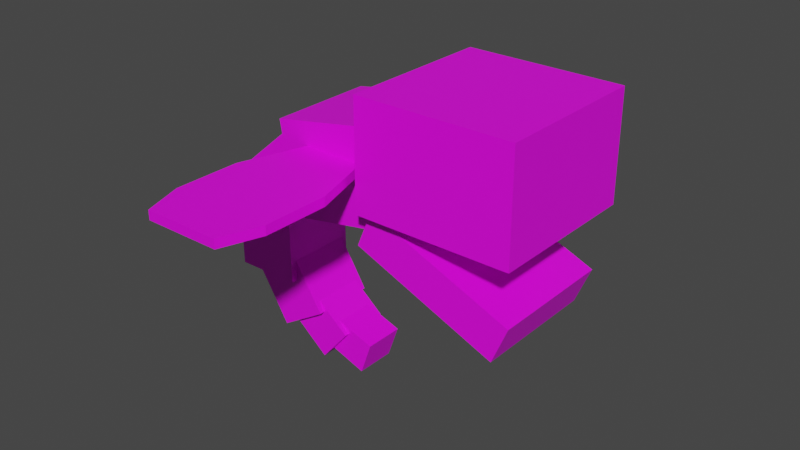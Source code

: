 # Source: gargantuan.blend  (saved by Blender 2.81.16; exported with 4.5.12 LTS)
import bpy
from mathutils import Matrix  # noqa: F401  (used for matrix-valued properties, if any)

bpy.ops.wm.read_factory_settings(use_empty=True)
scene = bpy.context.scene
scene.name = 'Scene'

# ---- collections
col_collection = bpy.data.collections.new('Collection'); scene.collection.children.link(col_collection)

# ---- images (referenced by path relative to the original .blend; pixels are not part of the script)
import os
ASSET_DIR = os.environ.get("B2B_ASSET_DIR", "")  # directory of the original .blend (textures are referenced by path, not embedded)
HERE = os.path.dirname(os.path.abspath(__file__))  # packed textures are extracted next to this script under _unpacked/

def load_image(name, relpath, width, height, colorspace="sRGB"):
    """Load a texture the original file referenced (path relative to the .blend, or extracted next to this script)."""
    p = next((c for c in (os.path.join(HERE, relpath), os.path.join(ASSET_DIR, relpath)) if relpath and os.path.exists(c)), "")
    if p:
        img = bpy.data.images.load(p, check_existing=True)
        img.name = name
    else:  # same state as the original file: an image datablock whose file is absent (Cycles renders it pink)
        img = bpy.data.images.new(name, width, height)
        img.source = "FILE"
        img.filepath = "//" + (relpath or name)
    img.colorspace_settings.name = colorspace
    return img
img_shadowrealm_gargantuan_png = load_image('shadowrealm_gargantuan.png', 'shadowrealm_gargantuan.png', 1024, 1024, 'sRGB')

# ---- materials (node trees are filled in below, after node groups)
mat_gargantuan = bpy.data.materials.new('gargantuan')
mat_gargantuan.use_transparent_shadow = False

# ---- material node trees
mat_gargantuan.use_nodes = True; mat_gargantuan.node_tree.nodes.clear()
_N = mat_gargantuan.node_tree.nodes; _L = mat_gargantuan.node_tree.links
n0 = _N.new('ShaderNodeOutputMaterial'); n0.name = 'Material Output'; n0.location = (300, 300)
n1 = _N.new('ShaderNodeBsdfPrincipled'); n1.name = 'Principled BSDF'; n1.location = (10, 300)
n1.distribution = 'GGX'
n1.subsurface_method = 'BURLEY'
n1.inputs[3].default_value = 1.45
n1.inputs[27].default_value = (0.0, 0.0, 0.0, 1.0)
n1.inputs[28].default_value = 1.0
n2 = _N.new('ShaderNodeTexImage'); n2.name = 'Image Texture'; n2.location = (-280, 280)
n2.image = img_shadowrealm_gargantuan_png
n2.interpolation = 'Closest'
_L.new(n1.outputs[0], n0.inputs[0])
_L.new(n2.outputs[0], n1.inputs[0])
n0.is_active_output = True

# ---- world
world_world = bpy.data.worlds.new('World'); scene.world = world_world
world_world.use_nodes = True; world_world.node_tree.nodes.clear()
_N = world_world.node_tree.nodes; _L = world_world.node_tree.links
n0 = _N.new('ShaderNodeOutputWorld'); n0.name = 'World Output'; n0.location = (300, 300)
n1 = _N.new('ShaderNodeBackground'); n1.name = 'Background'; n1.location = (10, 300)
n1.inputs[0].default_value = (0.05088, 0.05088, 0.05088, 1.0)
_L.new(n1.outputs[0], n0.inputs[0])
n0.is_active_output = True
world_world.color = (0.05088, 0.05088, 0.05088)
world_world.use_sun_shadow = False
world_world.sun_shadow_jitter_overblur = 0.0

# ---- meshes
me_cube = bpy.data.meshes.new('Cube')
me_cube.from_pydata([(1.0, 1.0, 1.0), (1.0, 1.0, -0.3761), (1.0, -1.0, 1.0), (1.0, -1.0, -0.3761), (-1.0, 1.0, 1.0), (-1.0, 1.0, -0.3761), (-1.0, -1.0, 1.0), (-1.0, -1.0, -0.3761), (0.9102, 0.8218, -1.151), (0.7124, 0.8218, -1.63), (0.9102, -0.8218, -1.151), (0.7124, -0.8218, -1.63), (-0.9388, 0.8218, -0.3884), (-1.137, 0.8218, -0.8682), (-0.9388, -0.8218, -0.3884), (-1.137, -0.8218, -0.8682), (-1.046, 0.6971, 0.5258), (-0.8357, 0.6971, -0.6589), (-1.046, -0.6971, 0.5258), (-0.8357, -0.6971, -0.6589), (-2.419, 0.6971, 0.2817), (-2.208, 0.6971, -0.9031), (-2.419, -0.6971, 0.2817), (-2.208, -0.6971, -0.9031), (-2.529, 0.5374, 0.03256), (-1.922, 0.5374, -0.6688), (-2.529, -0.5374, 0.03256), (-1.922, -0.5374, -0.6688), (-3.342, 0.5374, -0.6707), (-2.735, 0.5374, -1.372), (-3.342, -0.5374, -0.6707), (-2.735, -0.5374, -1.372), (-3.424, 0.5014, -1.022), (-2.559, 0.5014, -1.013), (-3.424, -0.5014, -1.022), (-2.559, -0.5014, -1.013), (-3.413, 0.5014, -2.025), (-2.548, 0.5014, -2.016), (-3.413, -0.5014, -2.025), (-2.548, -0.5014, -2.016), (-3.214, 0.4172, -2.033), (-2.602, 0.4172, -1.654), (-3.214, -0.4172, -2.033), (-2.602, -0.4172, -1.654), (-2.775, 0.4172, -2.742), (-2.163, 0.4172, -2.363), (-2.775, -0.4172, -2.742), (-2.163, -0.4172, -2.363), (-2.709, 0.3368, -2.602), (-2.337, 0.3368, -2.156), (-2.709, -0.3368, -2.602), (-2.337, -0.3368, -2.156), (-2.191, 0.3368, -3.033), (-1.819, 0.3368, -2.586), (-2.191, -0.3368, -3.033), (-1.819, -0.3368, -2.586), (-2.123, 0.2651, -2.893), (-1.972, 0.2651, -2.461), (-2.123, -0.2651, -2.893), (-1.972, -0.2651, -2.461), (-1.622, 0.2651, -3.067), (-1.472, 0.2651, -2.635), (-1.622, -0.2651, -3.067), (-1.472, -0.2651, -2.635), (-1.949, -0.5498, 0.05843), (-1.244, -0.5498, 0.05843), (-1.949, -0.5498, -0.05843), (-1.244, -0.5498, -0.05843), (-0.9367, -1.535, 0.05843), (-0.9367, -1.535, -0.05843), (-0.9367, -2.371, 0.05843), (-0.9367, -2.371, -0.05843), (-2.256, -1.535, 0.05843), (-2.256, -1.535, -0.05843), (-2.256, -2.371, 0.05843), (-2.256, -2.371, -0.05843), (-1.112, -2.881, 0.05843), (-2.081, -2.881, 0.05843), (-2.081, -2.881, -0.05843), (-1.112, -2.881, -0.05843), (-1.949, 0.5498, 0.05843), (-1.244, 0.5498, 0.05843), (-1.949, 0.5498, -0.05843), (-1.244, 0.5498, -0.05843), (-0.9367, 1.535, 0.05843), (-0.9367, 1.535, -0.05843), (-0.9367, 2.371, 0.05843), (-0.9367, 2.371, -0.05843), (-2.256, 1.535, 0.05843), (-2.256, 1.535, -0.05843), (-2.256, 2.371, 0.05843), (-2.256, 2.371, -0.05843), (-1.112, 2.881, 0.05843), (-2.081, 2.881, 0.05843), (-2.081, 2.881, -0.05843), (-1.112, 2.881, -0.05843)], [], [(0, 4, 6, 2), (3, 2, 6, 7), (7, 6, 4, 5), (5, 1, 3, 7), (1, 0, 2, 3), (5, 4, 0, 1), (8, 12, 14, 10), (11, 10, 14, 15), (15, 14, 12, 13), (13, 9, 11, 15), (9, 8, 10, 11), (13, 12, 8, 9), (16, 20, 22, 18), (19, 18, 22, 23), (23, 22, 20, 21), (21, 17, 19, 23), (17, 16, 18, 19), (21, 20, 16, 17), (24, 28, 30, 26), (27, 26, 30, 31), (31, 30, 28, 29), (29, 25, 27, 31), (25, 24, 26, 27), (29, 28, 24, 25), (32, 36, 38, 34), (35, 34, 38, 39), (39, 38, 36, 37), (37, 33, 35, 39), (33, 32, 34, 35), (37, 36, 32, 33), (40, 44, 46, 42), (43, 42, 46, 47), (47, 46, 44, 45), (45, 41, 43, 47), (41, 40, 42, 43), (45, 44, 40, 41), (48, 52, 54, 50), (51, 50, 54, 55), (55, 54, 52, 53), (53, 49, 51, 55), (49, 48, 50, 51), (53, 52, 48, 49), (56, 60, 62, 58), (59, 58, 62, 63), (63, 62, 60, 61), (61, 57, 59, 63), (57, 56, 58, 59), (61, 60, 56, 57), (69, 73, 66, 67), (71, 70, 76, 79), (69, 68, 70, 71), (73, 69, 71, 75), (72, 68, 65, 64), (68, 72, 74, 70), (75, 74, 72, 73), (73, 72, 64, 66), (68, 69, 67, 65), (66, 64, 65, 67), (79, 76, 77, 78), (75, 71, 79, 78), (70, 74, 77, 76), (74, 75, 78, 77), (85, 83, 82, 89), (87, 95, 92, 86), (85, 87, 86, 84), (89, 91, 87, 85), (88, 80, 81, 84), (84, 86, 90, 88), (91, 89, 88, 90), (89, 82, 80, 88), (84, 81, 83, 85), (82, 83, 81, 80), (95, 94, 93, 92), (91, 94, 95, 87), (86, 92, 93, 90), (90, 93, 94, 91)])
_uv = me_cube.uv_layers.new(name='UVMap')
_uv.uv.foreach_set('vector', [0.2198, 0.4417, 0.3738, 0.4417, 0.3738, 0.5961, 0.2198, 0.5961, 0.006524, 0.5956, 0.006524, 0.4675, 0.1933, 0.4675, 0.1933, 0.5956, 0.4157, 0.4651, 0.4157, 0.5932, 0.229, 0.5932, 0.229, 0.4651, 0.1889, 0.3425, 0.1889, 0.1577, 0.3741, 0.1577, 0.3741, 0.3425, 0.994, 0.4411, 0.994, 0.5644, 0.8143, 0.5644, 0.8143, 0.4411, 0.3507, 0.6193, 0.3507, 0.4476, 0.601, 0.4476, 0.601, 0.6193, 0.3736, 0.1561, 0.3736, 0.3384, 0.1897, 0.3384, 0.1897, 0.1561, 0.6993, 0.4877, 0.6993, 0.5525, 0.449, 0.5525, 0.449, 0.4877, 0.2751, 0.5389, 0.2751, 0.5988, 0.06944, 0.5988, 0.06944, 0.5389, 0.5275, 0.6247, 0.3388, 0.6247, 0.3388, 0.4574, 0.5275, 0.4574, 0.248, 0.5778, 0.248, 0.5179, 0.4536, 0.5179, 0.4536, 0.5778, 0.6523, 0.5135, 0.6523, 0.5783, 0.4021, 0.5783, 0.4021, 0.5135, 0.1706, 0.4509, 0.3419, 0.4509, 0.3419, 0.6253, 0.1706, 0.6253, 0.6672, 0.4509, 0.6672, 0.601, 0.4928, 0.601, 0.4928, 0.4509, 0.6998, 0.623, 0.552, 0.623, 0.552, 0.4486, 0.6998, 0.4486, 0.3714, 0.4524, 0.5427, 0.4524, 0.5427, 0.6269, 0.3714, 0.6269, 0.5285, 0.6231, 0.3807, 0.6231, 0.3807, 0.4486, 0.5285, 0.4486, 0.5976, 0.611, 0.5976, 0.4608, 0.772, 0.4608, 0.772, 0.611, 0.656, 0.4577, 0.7574, 0.4577, 0.7574, 0.5922, 0.656, 0.5922, 0.5483, 0.6111, 0.4325, 0.6111, 0.4325, 0.4766, 0.5483, 0.4766, 0.6358, 0.6111, 0.5483, 0.6111, 0.5483, 0.4766, 0.6358, 0.4766, 0.8175, 0.5005, 0.9189, 0.5005, 0.9189, 0.635, 0.8175, 0.6349, 0.1294, 0.6202, 0.04183, 0.6202, 0.04183, 0.4857, 0.1294, 0.4857, 0.4349, 0.4746, 0.4349, 0.5904, 0.3004, 0.5904, 0.3004, 0.4746, 0.3133, 0.4661, 0.4384, 0.4661, 0.4384, 0.5915, 0.3133, 0.5915, 0.4816, 0.5871, 0.4816, 0.4792, 0.6071, 0.4792, 0.6071, 0.5871, 0.5731, 0.4825, 0.6811, 0.4825, 0.6811, 0.6079, 0.5731, 0.6079, 0.1083, 0.4661, 0.2334, 0.4661, 0.2334, 0.5915, 0.1083, 0.5915, 0.114, 0.4783, 0.222, 0.4783, 0.222, 0.6038, 0.114, 0.6038, 0.3103, 0.5871, 0.3103, 0.4792, 0.4358, 0.4792, 0.4358, 0.5871, 0.1183, 0.6172, 0.02977, 0.6172, 0.02977, 0.5128, 0.1183, 0.5128, 0.5224, 0.6127, 0.5224, 0.5229, 0.6267, 0.5229, 0.6267, 0.6127, 0.7636, 0.5617, 0.7636, 0.4853, 0.868, 0.4853, 0.8679, 0.5617, 0.3686, 0.5515, 0.28, 0.5515, 0.28, 0.4471, 0.3686, 0.4471, 0.6267, 0.4465, 0.6267, 0.5229, 0.5224, 0.5229, 0.5224, 0.4465, 0.2721, 0.6334, 0.2721, 0.5436, 0.3765, 0.5436, 0.3765, 0.6334, 0.1834, 0.5839, 0.1188, 0.584, 0.1188, 0.4997, 0.1834, 0.4997, 0.5339, 0.612, 0.5339, 0.5395, 0.6182, 0.5395, 0.6182, 0.612, 0.4765, 0.4978, 0.5322, 0.4978, 0.5322, 0.5821, 0.4765, 0.5821, 0.6094, 0.5775, 0.6094, 0.5129, 0.6937, 0.5129, 0.6937, 0.5775, 0.3052, 0.4978, 0.361, 0.4978, 0.361, 0.5821, 0.3052, 0.5821, 0.2434, 0.5869, 0.2434, 0.5144, 0.3277, 0.5144, 0.3277, 0.5869, 0.2674, 0.5165, 0.3298, 0.5165, 0.3298, 0.5828, 0.2674, 0.5828, 0.4766, 0.5052, 0.4766, 0.5623, 0.4103, 0.5623, 0.4103, 0.5052, 0.44, 0.5215, 0.4939, 0.5215, 0.4939, 0.5879, 0.44, 0.5879, 0.2049, 0.5165, 0.2674, 0.5165, 0.2674, 0.5828, 0.2049, 0.5828, 0.6652, 0.5879, 0.6113, 0.5879, 0.6113, 0.5215, 0.6652, 0.5215, 0.5337, 0.5052, 0.5337, 0.5623, 0.4674, 0.5623, 0.4674, 0.5052, 0.3326, 0.9794, 0.3326, 0.6821, 0.07808, 0.6862, 0.1106, 0.9102, 0.5211, 0.9794, 0.5211, 0.9794, 0.6359, 0.9399, 0.6359, 0.9399, 0.3326, 0.9794, 0.3326, 0.9794, 0.5211, 0.9794, 0.5211, 0.9794, 0.3326, 0.6821, 0.3326, 0.9794, 0.5211, 0.9794, 0.5211, 0.6821, 0.3326, 0.6821, 0.3326, 0.9794, 0.1106, 0.9102, 0.07808, 0.6862, 0.3326, 0.9794, 0.3326, 0.6821, 0.5211, 0.6821, 0.5211, 0.9794, 0.5211, 0.6821, 0.5211, 0.6821, 0.3326, 0.6821, 0.3326, 0.6821, 0.3326, 0.6821, 0.3326, 0.6821, 0.07808, 0.6862, 0.07808, 0.6862, 0.3326, 0.9794, 0.3326, 0.9794, 0.1106, 0.9102, 0.1106, 0.9102, 0.07808, 0.6862, 0.07808, 0.6862, 0.1106, 0.9102, 0.1106, 0.9102, 0.6359, 0.9399, 0.6359, 0.9399, 0.6375, 0.6937, 0.6375, 0.6937, 0.5211, 0.6821, 0.5211, 0.9794, 0.6359, 0.9399, 0.6375, 0.6937, 0.5211, 0.9794, 0.5211, 0.6821, 0.6375, 0.6937, 0.6359, 0.9399, 0.5211, 0.6821, 0.5211, 0.6821, 0.6375, 0.6937, 0.6375, 0.6937, 0.3326, 0.9794, 0.1106, 0.9102, 0.07808, 0.6862, 0.3326, 0.6821, 0.5211, 0.9794, 0.6359, 0.9399, 0.6359, 0.9399, 0.5211, 0.9794, 0.3326, 0.9794, 0.5211, 0.9794, 0.5211, 0.9794, 0.3326, 0.9794, 0.3326, 0.6821, 0.5211, 0.6821, 0.5211, 0.9794, 0.3326, 0.9794, 0.3326, 0.6821, 0.07808, 0.6862, 0.1106, 0.9102, 0.3326, 0.9794, 0.3326, 0.9794, 0.5211, 0.9794, 0.5211, 0.6821, 0.3326, 0.6821, 0.5211, 0.6821, 0.3326, 0.6821, 0.3326, 0.6821, 0.5211, 0.6821, 0.3326, 0.6821, 0.07808, 0.6862, 0.07808, 0.6862, 0.3326, 0.6821, 0.3326, 0.9794, 0.1106, 0.9102, 0.1106, 0.9102, 0.3326, 0.9794, 0.07808, 0.6862, 0.1106, 0.9102, 0.1106, 0.9102, 0.07808, 0.6862, 0.6359, 0.9399, 0.6375, 0.6937, 0.6375, 0.6937, 0.6359, 0.9399, 0.5211, 0.6821, 0.6375, 0.6937, 0.6359, 0.9399, 0.5211, 0.9794, 0.5211, 0.9794, 0.6359, 0.9399, 0.6375, 0.6937, 0.5211, 0.6821, 0.5211, 0.6821, 0.6375, 0.6937, 0.6375, 0.6937, 0.5211, 0.6821])
me_cube.materials.append(mat_gargantuan)
me_cube.use_remesh_preserve_volume = False
me_cube.use_remesh_preserve_attributes = False
me_cube.use_mirror_vertex_groups = False
me_cube.update()
arm_armature = bpy.data.armatures.new('Armature')  # bones are not reproduced

# ---- objects
ob_cube = bpy.data.objects.new('Cube', me_cube)
ob_gargantuan = bpy.data.objects.new('Gargantuan', arm_armature)

# ---- transforms, parenting, visibility, modifiers, constraints
ob_cube.parent = ob_gargantuan
ob_cube.location = (0.0, 0.0, 0.0)
ob_cube.lock_rotations_4d = False
ob_cube.empty_display_type = 'ARROWS'
ob_cube.lineart.crease_threshold = 0.0
_vg = ob_cube.vertex_groups.new(name='UpperJaw')
_vg.add([0, 1, 2, 3, 4, 5, 6, 7], 1.0, 'REPLACE')
_vg = ob_cube.vertex_groups.new(name='LowerJaw')
_vg.add([8, 9, 10, 11, 12, 13, 14, 15], 1.0, 'REPLACE')
_vg = ob_cube.vertex_groups.new(name='WingJoint.R')
_vg = ob_cube.vertex_groups.new(name='Wing.R')
_vg.add([64, 65, 66, 67, 68, 69, 70, 71, 72, 73, 74, 75, 76, 77, 78, 79], 1.0, 'REPLACE')
_vg = ob_cube.vertex_groups.new(name='WingJoint.L')
_vg = ob_cube.vertex_groups.new(name='Wing.L')
_vg.add([80, 81, 82, 83, 84, 85, 86, 87, 88, 89, 90, 91, 92, 93, 94, 95], 1.0, 'REPLACE')
_m = ob_cube.modifiers.new('Armature', 'ARMATURE')
_m.object = ob_gargantuan
ob_gargantuan.location = (0.0, 0.0, 0.0)
ob_gargantuan.lineart.crease_threshold = 0.0

# ---- collection membership
col_collection.objects.link(ob_cube)
col_collection.objects.link(ob_gargantuan)

# ---- scene / render settings (as saved in the file)
scene.frame_start = 1; scene.frame_end = 12; scene.frame_set(1)
scene.render.engine = 'BLENDER_EEVEE_NEXT'
scene.cycles.use_denoising = False
scene.cycles.samples = 128
scene.cycles.sampling_pattern = 'TABULATED_SOBOL'
scene.cycles.use_adaptive_sampling = False
scene.cycles.use_light_tree = False
scene.view_settings.view_transform = 'Filmic'
bpy.context.view_layer.update()

# ---- added for rendering (the .blend has no active camera and no usable light): camera, sun
cam_auto = bpy.data.cameras.new('AutoCamera')
cam_auto.lens = 50.0
cam_auto.sensor_width = 36.0
cam_auto.clip_end = 1000.0
ob_auto_camera = bpy.data.objects.new('AutoCamera', cam_auto)
scene.collection.objects.link(ob_auto_camera)
ob_auto_camera.location = (6.21338, -8.91045, 4.97851)
ob_auto_camera.rotation_euler = (1.09748, -7.21219e-08, 0.694738)
scene.camera = ob_auto_camera
light_auto_sun = bpy.data.lights.new('AutoSun', 'SUN')
light_auto_sun.energy = 3.0
light_auto_sun.angle = 0.0523599
ob_auto_sun = bpy.data.objects.new('AutoSun', light_auto_sun)
scene.collection.objects.link(ob_auto_sun)
ob_auto_sun.rotation_euler = (0.872665, 0.174533, 0.523599)
bpy.context.view_layer.update()
